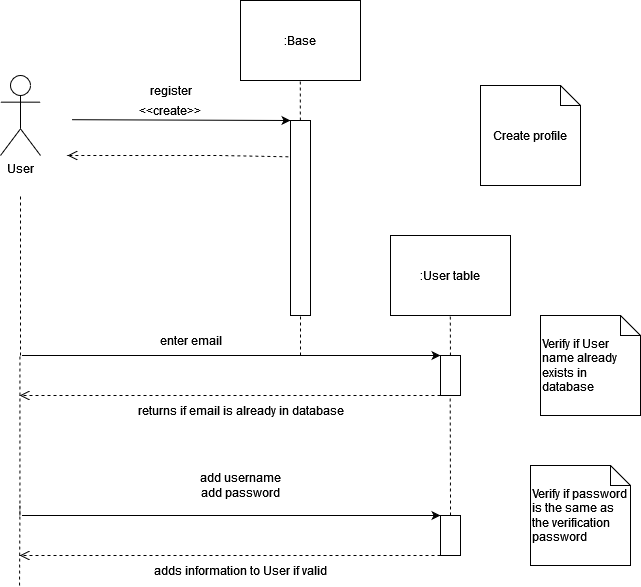

The diagram above was exported from draw.io. Its source (the exported page's mxGraphModel, read from the mxfile embedded in the PNG):
<mxGraphModel dx="1422" dy="752" grid="1" gridSize="10" guides="1" tooltips="1" connect="1" arrows="1" fold="1" page="1" pageScale="1" pageWidth="850" pageHeight="1100" math="0" shadow="0">
  <root>
    <mxCell id="0" />
    <mxCell id="1" parent="0" />
    <mxCell id="3" value="User" style="shape=umlActor;verticalLabelPosition=bottom;verticalAlign=top;html=1;" parent="1" vertex="1">
      <mxGeometry x="160" y="240" width="40" height="80" as="geometry" />
    </mxCell>
    <mxCell id="8" value=":Base" style="rounded=0;whiteSpace=wrap;html=1;" parent="1" vertex="1">
      <mxGeometry x="400" y="165" width="120" height="80" as="geometry" />
    </mxCell>
    <mxCell id="10" value="" style="endArrow=none;dashed=1;html=1;entryX=0.5;entryY=1;entryDx=0;entryDy=0;startArrow=none;" parent="1" source="14" edge="1">
      <mxGeometry width="50" height="50" relative="1" as="geometry">
        <mxPoint x="460.25" y="325" as="sourcePoint" />
        <mxPoint x="459.75" y="245" as="targetPoint" />
      </mxGeometry>
    </mxCell>
    <mxCell id="11" value="" style="endArrow=classic;html=1;entryX=0;entryY=0;entryDx=0;entryDy=0;exitX=1.076;exitY=0.115;exitDx=0;exitDy=0;exitPerimeter=0;" parent="1" target="14" edge="1">
      <mxGeometry width="50" height="50" relative="1" as="geometry">
        <mxPoint x="231.51999999999998" y="284.20000000000005" as="sourcePoint" />
        <mxPoint x="440" y="285" as="targetPoint" />
      </mxGeometry>
    </mxCell>
    <mxCell id="14" value="" style="rounded=0;whiteSpace=wrap;html=1;" parent="1" vertex="1">
      <mxGeometry x="450" y="285" width="20" height="195" as="geometry" />
    </mxCell>
    <mxCell id="16" value="&amp;lt;&amp;lt;create&amp;gt;&amp;gt;" style="text;html=1;strokeColor=none;fillColor=none;align=center;verticalAlign=middle;whiteSpace=wrap;rounded=0;" parent="1" vertex="1">
      <mxGeometry x="310" y="265" width="40" height="20" as="geometry" />
    </mxCell>
    <mxCell id="22" value="register" style="text;html=1;align=center;verticalAlign=middle;resizable=0;points=[];autosize=1;strokeColor=none;fillColor=none;" parent="1" vertex="1">
      <mxGeometry x="300" y="240" width="60" height="30" as="geometry" />
    </mxCell>
    <mxCell id="25" value="" style="endArrow=none;dashed=1;html=1;entryX=0.5;entryY=1;entryDx=0;entryDy=0;exitX=0.5;exitY=0;exitDx=0;exitDy=0;" parent="1" edge="1">
      <mxGeometry width="50" height="50" relative="1" as="geometry">
        <mxPoint x="460" y="520" as="sourcePoint" />
        <mxPoint x="460" y="480" as="targetPoint" />
      </mxGeometry>
    </mxCell>
    <mxCell id="27" value="Create profile" style="shape=note;size=20;whiteSpace=wrap;html=1;" parent="1" vertex="1">
      <mxGeometry x="640" y="250" width="100" height="100" as="geometry" />
    </mxCell>
    <mxCell id="28" value="Verify if User name already exists in database" style="shape=note;size=20;whiteSpace=wrap;html=1;align=left;" parent="1" vertex="1">
      <mxGeometry x="700" y="480" width="100" height="100" as="geometry" />
    </mxCell>
    <mxCell id="45" value="" style="endArrow=none;dashed=1;html=1;" parent="1" edge="1">
      <mxGeometry width="50" height="50" relative="1" as="geometry">
        <mxPoint x="180" y="520" as="sourcePoint" />
        <mxPoint x="180" y="360" as="targetPoint" />
      </mxGeometry>
    </mxCell>
    <mxCell id="55" value="" style="html=1;verticalAlign=bottom;endArrow=open;dashed=1;endSize=8;rounded=0;entryX=1;entryY=1;entryDx=0;entryDy=0;exitX=-0.107;exitY=0.186;exitDx=0;exitDy=0;exitPerimeter=0;" parent="1" source="14" edge="1">
      <mxGeometry relative="1" as="geometry">
        <mxPoint x="375" y="320.4000000000001" as="sourcePoint" />
        <mxPoint x="227" y="320" as="targetPoint" />
        <Array as="points">
          <mxPoint x="380" y="320" />
        </Array>
      </mxGeometry>
    </mxCell>
    <mxCell id="K10mXw7lWHsyTxslwUvE-61" value="" style="endArrow=classic;html=1;exitX=1.076;exitY=0.115;exitDx=0;exitDy=0;exitPerimeter=0;" parent="1" edge="1">
      <mxGeometry width="50" height="50" relative="1" as="geometry">
        <mxPoint x="181.51999999999998" y="520" as="sourcePoint" />
        <mxPoint x="600" y="520" as="targetPoint" />
      </mxGeometry>
    </mxCell>
    <mxCell id="K10mXw7lWHsyTxslwUvE-62" value="enter email" style="text;html=1;align=center;verticalAlign=middle;resizable=0;points=[];autosize=1;strokeColor=none;fillColor=none;fontColor=#000000;" parent="1" vertex="1">
      <mxGeometry x="310" y="490" width="80" height="30" as="geometry" />
    </mxCell>
    <mxCell id="K10mXw7lWHsyTxslwUvE-63" value=":User table" style="rounded=0;whiteSpace=wrap;html=1;" parent="1" vertex="1">
      <mxGeometry x="550" y="400" width="120" height="80" as="geometry" />
    </mxCell>
    <mxCell id="K10mXw7lWHsyTxslwUvE-64" value="" style="endArrow=none;dashed=1;html=1;entryX=0.5;entryY=1;entryDx=0;entryDy=0;startArrow=none;" parent="1" source="K10mXw7lWHsyTxslwUvE-65" edge="1">
      <mxGeometry width="50" height="50" relative="1" as="geometry">
        <mxPoint x="610.25" y="560" as="sourcePoint" />
        <mxPoint x="609.75" y="480" as="targetPoint" />
      </mxGeometry>
    </mxCell>
    <mxCell id="K10mXw7lWHsyTxslwUvE-65" value="" style="rounded=0;whiteSpace=wrap;html=1;" parent="1" vertex="1">
      <mxGeometry x="600" y="520" width="20" height="40" as="geometry" />
    </mxCell>
    <mxCell id="K10mXw7lWHsyTxslwUvE-66" value="" style="endArrow=none;dashed=1;html=1;entryX=0.5;entryY=1;entryDx=0;entryDy=0;" parent="1" edge="1">
      <mxGeometry width="50" height="50" relative="1" as="geometry">
        <mxPoint x="610" y="680" as="sourcePoint" />
        <mxPoint x="609.66" y="560" as="targetPoint" />
      </mxGeometry>
    </mxCell>
    <mxCell id="K10mXw7lWHsyTxslwUvE-67" value="" style="html=1;verticalAlign=bottom;endArrow=open;dashed=1;endSize=8;rounded=0;entryX=1;entryY=1;entryDx=0;entryDy=0;exitX=0;exitY=1;exitDx=0;exitDy=0;" parent="1" source="K10mXw7lWHsyTxslwUvE-65" edge="1">
      <mxGeometry relative="1" as="geometry">
        <mxPoint x="399.9999999999999" y="561.27" as="sourcePoint" />
        <mxPoint x="179.14" y="560" as="targetPoint" />
        <Array as="points">
          <mxPoint x="332.14" y="560" />
        </Array>
      </mxGeometry>
    </mxCell>
    <mxCell id="K10mXw7lWHsyTxslwUvE-68" value="returns if email is already in database" style="text;html=1;align=center;verticalAlign=middle;resizable=0;points=[];autosize=1;strokeColor=none;fillColor=none;fontColor=#000000;" parent="1" vertex="1">
      <mxGeometry x="290" y="560" width="220" height="30" as="geometry" />
    </mxCell>
    <mxCell id="K10mXw7lWHsyTxslwUvE-69" value="" style="endArrow=none;dashed=1;html=1;" parent="1" edge="1">
      <mxGeometry width="50" height="50" relative="1" as="geometry">
        <mxPoint x="179.41" y="680" as="sourcePoint" />
        <mxPoint x="179.41" y="520" as="targetPoint" />
      </mxGeometry>
    </mxCell>
    <mxCell id="K10mXw7lWHsyTxslwUvE-70" value="" style="endArrow=classic;html=1;exitX=1.076;exitY=0.115;exitDx=0;exitDy=0;exitPerimeter=0;" parent="1" edge="1">
      <mxGeometry width="50" height="50" relative="1" as="geometry">
        <mxPoint x="181.5200000000002" y="680" as="sourcePoint" />
        <mxPoint x="600" y="680" as="targetPoint" />
      </mxGeometry>
    </mxCell>
    <mxCell id="K10mXw7lWHsyTxslwUvE-71" value="add username&lt;br&gt;&lt;div&gt;add password&lt;/div&gt;" style="text;html=1;align=center;verticalAlign=middle;resizable=0;points=[];autosize=1;strokeColor=none;fillColor=none;fontColor=#000000;" parent="1" vertex="1">
      <mxGeometry x="350" y="630" width="100" height="40" as="geometry" />
    </mxCell>
    <mxCell id="K10mXw7lWHsyTxslwUvE-72" value="" style="rounded=0;whiteSpace=wrap;html=1;" parent="1" vertex="1">
      <mxGeometry x="600" y="680" width="20" height="40" as="geometry" />
    </mxCell>
    <mxCell id="K10mXw7lWHsyTxslwUvE-73" value="" style="html=1;verticalAlign=bottom;endArrow=open;dashed=1;endSize=8;rounded=0;entryX=1;entryY=1;entryDx=0;entryDy=0;exitX=0;exitY=1;exitDx=0;exitDy=0;" parent="1" edge="1">
      <mxGeometry relative="1" as="geometry">
        <mxPoint x="600" y="720" as="sourcePoint" />
        <mxPoint x="179.13999999999987" y="720" as="targetPoint" />
        <Array as="points">
          <mxPoint x="332.14" y="720" />
        </Array>
      </mxGeometry>
    </mxCell>
    <mxCell id="K10mXw7lWHsyTxslwUvE-74" value="adds information to User if valid" style="text;html=1;align=center;verticalAlign=middle;resizable=0;points=[];autosize=1;strokeColor=none;fillColor=none;fontColor=#000000;" parent="1" vertex="1">
      <mxGeometry x="305" y="720" width="190" height="30" as="geometry" />
    </mxCell>
    <mxCell id="K10mXw7lWHsyTxslwUvE-75" value="" style="endArrow=none;dashed=1;html=1;" parent="1" edge="1">
      <mxGeometry width="50" height="50" relative="1" as="geometry">
        <mxPoint x="179" y="750" as="sourcePoint" />
        <mxPoint x="179.41000000000008" y="670" as="targetPoint" />
      </mxGeometry>
    </mxCell>
    <mxCell id="2D1MPoa57AIIDzftRYG4-55" value="&lt;div&gt;Verify if password is the same as the verification password&lt;/div&gt;" style="shape=note;size=20;whiteSpace=wrap;html=1;align=left;" vertex="1" parent="1">
      <mxGeometry x="690" y="630" width="100" height="100" as="geometry" />
    </mxCell>
  </root>
</mxGraphModel>